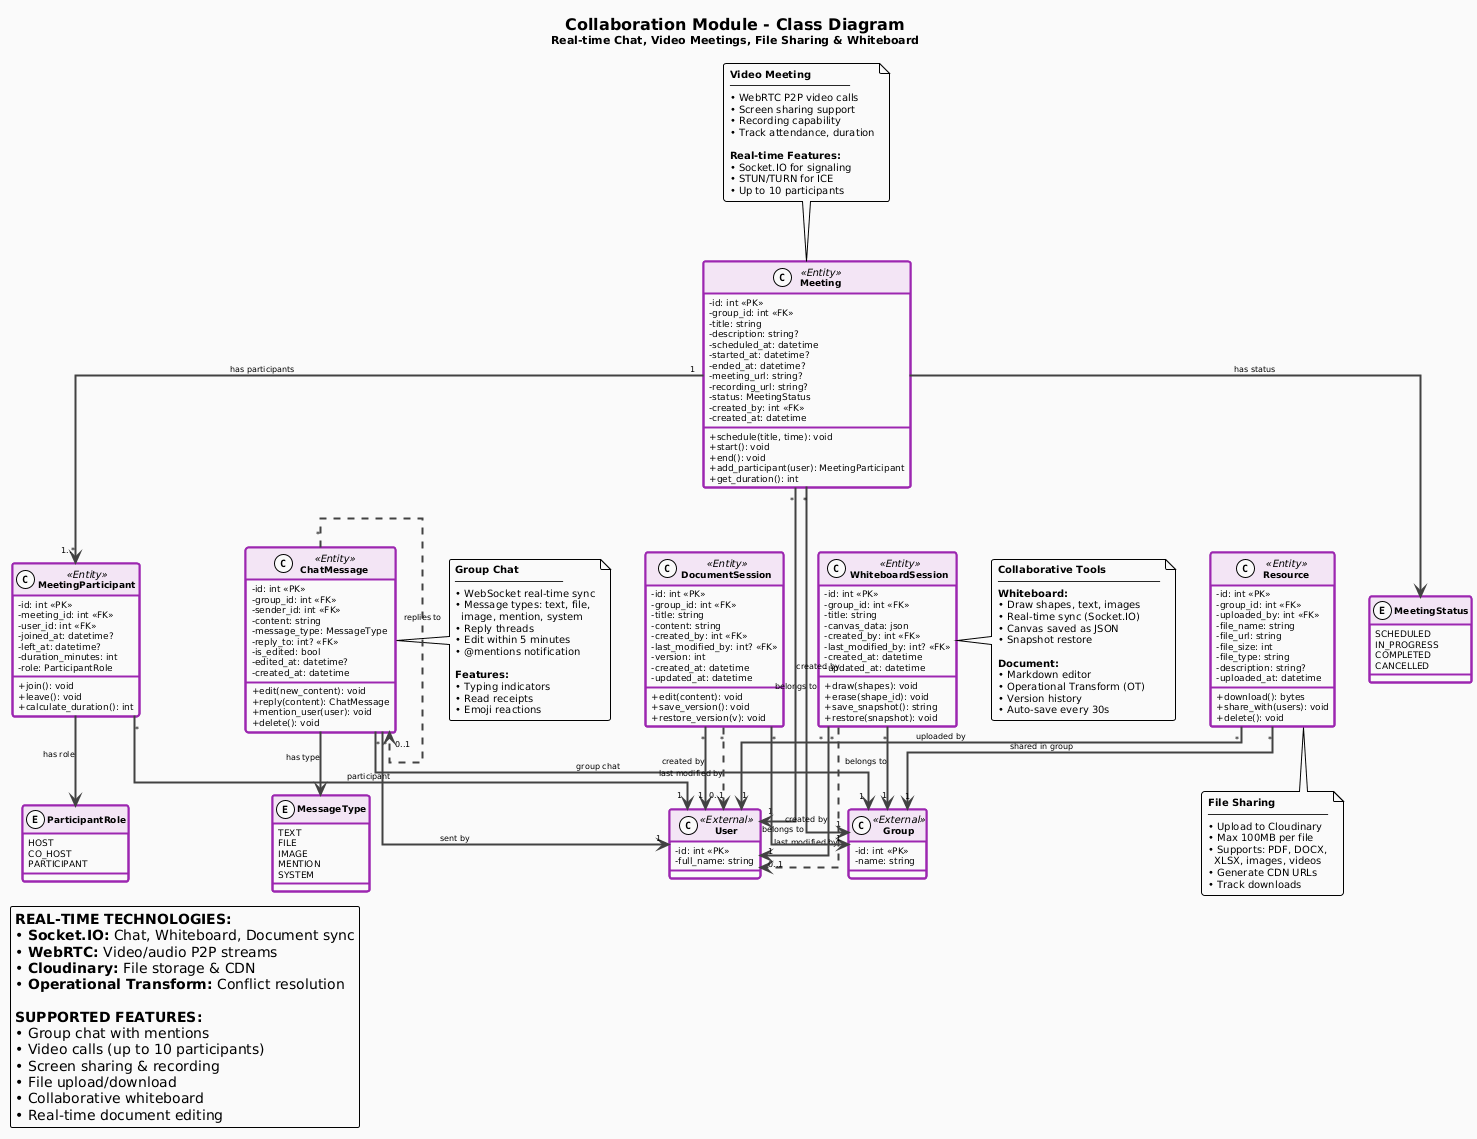

The diagram above was rendered by PlantUML. Its source (embedded in the PNG):
@startuml
!theme plain
skinparam linetype ortho

skinparam classAttributeIconSize 0
skinparam backgroundColor #FAFAFA
skinparam defaultFontName Arial
skinparam defaultFontSize 10
skinparam roundcorner 5
skinparam shadowing false

skinparam class {
    BackgroundColor #FFFFFF
    BorderColor #9C27B0
    BorderThickness 2
    HeaderBackgroundColor #F3E5F5
    FontStyle bold
    FontSize 12
    AttributeFontSize 9
    AttributeFontName Courier New
}

skinparam enum {
    BackgroundColor #FFFFFF
    BorderColor #7B1FA2
    BorderThickness 1
    HeaderBackgroundColor #E1BEE7
}

skinparam arrow {
    Color #424242
    Thickness 2
    FontSize 8
}

title <size:16><b>Collaboration Module - Class Diagram</b></size>\n<size:11>Real-time Chat, Video Meetings, File Sharing & Whiteboard</size>

' ============================================
' MEETING ENTITIES
' ============================================
class Meeting <<Entity>> {
    - id: int <<PK>>
    - group_id: int <<FK>>
    - title: string
    - description: string?
    - scheduled_at: datetime
    - started_at: datetime?
    - ended_at: datetime?
    - meeting_url: string?
    - recording_url: string?
    - status: MeetingStatus
    - created_by: int <<FK>>
    - created_at: datetime
    __
    + schedule(title, time): void
    + start(): void
    + end(): void
    + add_participant(user): MeetingParticipant
    + get_duration(): int
}

class MeetingParticipant <<Entity>> {
    - id: int <<PK>>
    - meeting_id: int <<FK>>
    - user_id: int <<FK>>
    - joined_at: datetime?
    - left_at: datetime?
    - duration_minutes: int
    - role: ParticipantRole
    __
    + join(): void
    + leave(): void
    + calculate_duration(): int
}

enum MeetingStatus {
    SCHEDULED
    IN_PROGRESS
    COMPLETED
    CANCELLED
}

enum ParticipantRole {
    HOST
    CO_HOST
    PARTICIPANT
}

' ============================================
' CHAT ENTITIES
' ============================================
class ChatMessage <<Entity>> {
    - id: int <<PK>>
    - group_id: int <<FK>>
    - sender_id: int <<FK>>
    - content: string
    - message_type: MessageType
    - reply_to: int? <<FK>>
    - is_edited: bool
    - edited_at: datetime?
    - created_at: datetime
    __
    + edit(new_content): void
    + reply(content): ChatMessage
    + mention_user(user): void
    + delete(): void
}

enum MessageType {
    TEXT
    FILE
    IMAGE
    MENTION
    SYSTEM
}

' ============================================
' RESOURCE ENTITIES
' ============================================
class Resource <<Entity>> {
    - id: int <<PK>>
    - group_id: int <<FK>>
    - uploaded_by: int <<FK>>
    - file_name: string
    - file_url: string
    - file_size: int
    - file_type: string
    - description: string?
    - uploaded_at: datetime
    __
    + download(): bytes
    + share_with(users): void
    + delete(): void
}

' ============================================
' WHITEBOARD ENTITIES
' ============================================
class WhiteboardSession <<Entity>> {
    - id: int <<PK>>
    - group_id: int <<FK>>
    - title: string
    - canvas_data: json
    - created_by: int <<FK>>
    - last_modified_by: int? <<FK>>
    - created_at: datetime
    - updated_at: datetime
    __
    + draw(shapes): void
    + erase(shape_id): void
    + save_snapshot(): string
    + restore(snapshot): void
}

class DocumentSession <<Entity>> {
    - id: int <<PK>>
    - group_id: int <<FK>>
    - title: string
    - content: string
    - created_by: int <<FK>>
    - last_modified_by: int? <<FK>>
    - version: int
    - created_at: datetime
    - updated_at: datetime
    __
    + edit(content): void
    + save_version(): void
    + restore_version(v): void
}

' ============================================
' EXTERNAL REFERENCES
' ============================================
class Group <<External>> {
    - id: int <<PK>>
    - name: string
}

class User <<External>> {
    - id: int <<PK>>
    - full_name: string
}

' ============================================
' RELATIONSHIPS
' ============================================

' Meeting relationships
Meeting "*" --> "1" Group : belongs to
Meeting "1" --> "1..*" MeetingParticipant : has participants
MeetingParticipant "*" --> "1" User : participant
Meeting "*" --> "1" User : created by
Meeting --> MeetingStatus : has status
MeetingParticipant --> ParticipantRole : has role

' Chat relationships
ChatMessage "*" --> "1" Group : group chat
ChatMessage "*" --> "1" User : sent by
ChatMessage "*" ..> "0..1" ChatMessage : replies to
ChatMessage --> MessageType : has type

' Resource relationships
Resource "*" --> "1" Group : shared in group
Resource "*" --> "1" User : uploaded by

' Whiteboard relationships
WhiteboardSession "*" --> "1" Group : belongs to
WhiteboardSession "*" --> "1" User : created by
WhiteboardSession "*" ..> "0..1" User : last modified by

' Document relationships
DocumentSession "*" --> "1" Group : belongs to
DocumentSession "*" --> "1" User : created by
DocumentSession "*" ..> "0..1" User : last modified by

' ============================================
' NOTES
' ============================================
note top of Meeting
    <b>Video Meeting</b>
    ────────────────────
    • WebRTC P2P video calls
    • Screen sharing support
    • Recording capability
    • Track attendance, duration
    
    <b>Real-time Features:</b>
    • Socket.IO for signaling
    • STUN/TURN for ICE
    • Up to 10 participants
end note

note right of ChatMessage
    <b>Group Chat</b>
    ──────────────────
    • WebSocket real-time sync
    • Message types: text, file,
      image, mention, system
    • Reply threads
    • Edit within 5 minutes
    • @mentions notification
    
    <b>Features:</b>
    • Typing indicators
    • Read receipts
    • Emoji reactions
end note

note bottom of Resource
    <b>File Sharing</b>
    ────────────────────
    • Upload to Cloudinary
    • Max 100MB per file
    • Supports: PDF, DOCX,
      XLSX, images, videos
    • Generate CDN URLs
    • Track downloads
end note

note right of WhiteboardSession
    <b>Collaborative Tools</b>
    ───────────────────────────
    <b>Whiteboard:</b>
    • Draw shapes, text, images
    • Real-time sync (Socket.IO)
    • Canvas saved as JSON
    • Snapshot restore
    
    <b>Document:</b>
    • Markdown editor
    • Operational Transform (OT)
    • Version history
    • Auto-save every 30s
end note

legend bottom left
    <b>REAL-TIME TECHNOLOGIES:</b>
    • <b>Socket.IO:</b> Chat, Whiteboard, Document sync
    • <b>WebRTC:</b> Video/audio P2P streams
    • <b>Cloudinary:</b> File storage & CDN
    • <b>Operational Transform:</b> Conflict resolution
    
    <b>SUPPORTED FEATURES:</b>
    • Group chat with mentions
    • Video calls (up to 10 participants)
    • Screen sharing & recording
    • File upload/download
    • Collaborative whiteboard
    • Real-time document editing
end legend
@enduml